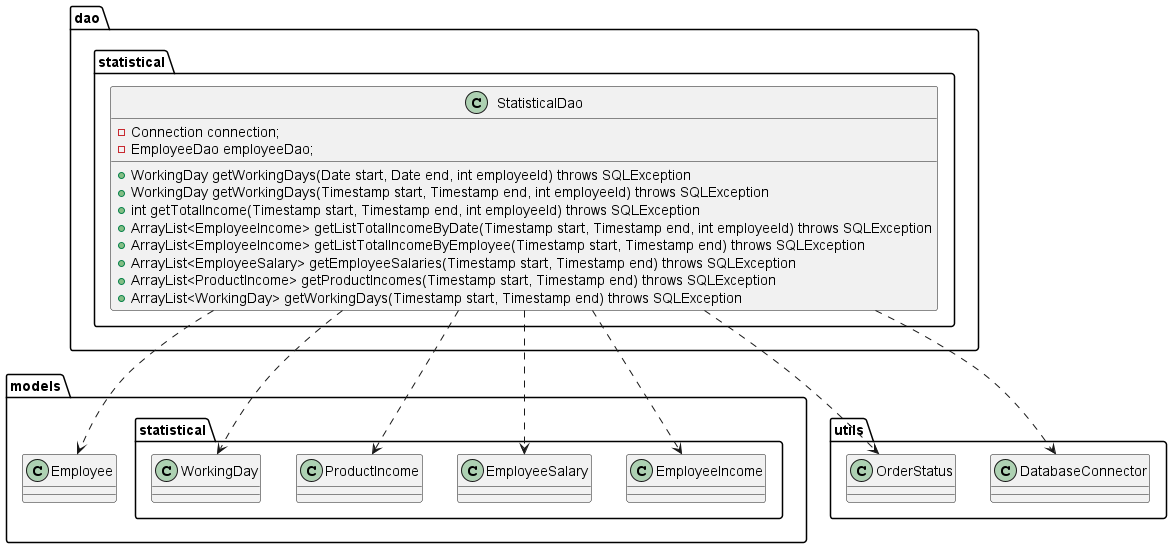

The diagram above was rendered by PlantUML. Its source (embedded in the PNG):
@startuml
class dao.statistical.StatisticalDao {
    - Connection connection;
    - EmployeeDao employeeDao;
    + WorkingDay getWorkingDays(Date start, Date end, int employeeId) throws SQLException
    + WorkingDay getWorkingDays(Timestamp start, Timestamp end, int employeeId) throws SQLException
    + int getTotalIncome(Timestamp start, Timestamp end, int employeeId) throws SQLException
    + ArrayList<EmployeeIncome> getListTotalIncomeByDate(Timestamp start, Timestamp end, int employeeId) throws SQLException
    + ArrayList<EmployeeIncome> getListTotalIncomeByEmployee(Timestamp start, Timestamp end) throws SQLException
    + ArrayList<EmployeeSalary> getEmployeeSalaries(Timestamp start, Timestamp end) throws SQLException
    + ArrayList<ProductIncome> getProductIncomes(Timestamp start, Timestamp end) throws SQLException
    + ArrayList<WorkingDay> getWorkingDays(Timestamp start, Timestamp end) throws SQLException
}

class models.Employee {
}

class models.statistical.EmployeeIncome {
}

class models.statistical.EmployeeSalary {
}

class models.statistical.ProductIncome {
}

class models.statistical.WorkingDay {
}

class utils.DatabaseConnector {
}

class utils.OrderStatus {
}

dao.statistical.StatisticalDao ..> models.Employee
dao.statistical.StatisticalDao ..> models.statistical.EmployeeIncome
dao.statistical.StatisticalDao ..> models.statistical.EmployeeSalary
dao.statistical.StatisticalDao ..> models.statistical.ProductIncome
dao.statistical.StatisticalDao ..> models.statistical.WorkingDay
dao.statistical.StatisticalDao ..> utils.DatabaseConnector
dao.statistical.StatisticalDao ..> utils.OrderStatus
@enduml